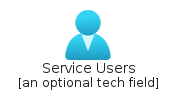

The diagram above was rendered by PlantUML. Its source (embedded in the PNG):
@startuml
' configures the library
!global $INCLUSION_MODE="local"
!global $LIB_BASE_LOCATION="../../.."
' loads the library
!include $LIB_BASE_LOCATION/bootstrap.puml
' loads the azure-v2 bootstrap
include('azure-v2/bootstrap')
' loads the ServiceUsers element
include('azure-v2/Item/Identity/ServiceUsers')
ServiceUsers('service_users', 'Service Users', 'an optional tech field')
@enduml